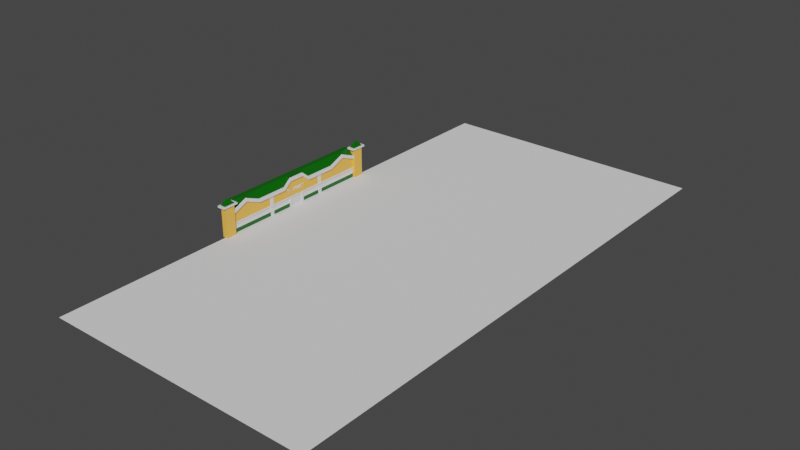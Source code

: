 # Source: Pre-Alpha_Exterior_Z_-_MART.blend  (saved by Blender 2.90.8; exported with 4.5.12 LTS)
import bpy
from mathutils import Matrix  # noqa: F401  (used for matrix-valued properties, if any)

bpy.ops.wm.read_factory_settings(use_empty=True)
scene = bpy.context.scene
scene.name = 'Scene'

# ---- collections
col_collection = bpy.data.collections.new('Collection'); scene.collection.children.link(col_collection)

# ---- materials (node trees are filled in below, after node groups)
mat_material = bpy.data.materials.new('Material')
mat_material.alpha_threshold = 0.0
mat_material.use_transparent_shadow = False
mat_material.line_color = (0.0, 0.0, 0.0, 1.0)
mat_material_001 = bpy.data.materials.new('Material.001')
mat_material_001.use_transparent_shadow = False
mat_material_003 = bpy.data.materials.new('Material.003')
mat_material_003.use_transparent_shadow = False
mat_material_002 = bpy.data.materials.new('Material.002')
mat_material_002.use_transparent_shadow = False
mat_material_004 = bpy.data.materials.new('Material.004')
mat_material_004.use_transparent_shadow = False

# ---- material node trees
mat_material.use_nodes = True; mat_material.node_tree.nodes.clear()
_N = mat_material.node_tree.nodes; _L = mat_material.node_tree.links
n0 = _N.new('ShaderNodeOutputMaterial'); n0.name = 'Material Output'; n0.location = (300, 300)
n1 = _N.new('ShaderNodeBsdfPrincipled'); n1.name = 'Principled BSDF'; n1.location = (10, 300)
n1.distribution = 'GGX'
n1.subsurface_method = 'BURLEY'
n1.inputs[0].default_value = (0.0005666, 0.1065, 0.0, 1.0)
n1.inputs[2].default_value = 0.4
n1.inputs[3].default_value = 1.45
n1.inputs[27].default_value = (0.0, 0.0, 0.0, 1.0)
n1.inputs[28].default_value = 1.0
_L.new(n1.outputs[0], n0.inputs[0])
n0.is_active_output = True
mat_material_001.use_nodes = True; mat_material_001.node_tree.nodes.clear()
_N = mat_material_001.node_tree.nodes; _L = mat_material_001.node_tree.links
n0 = _N.new('ShaderNodeBsdfPrincipled'); n0.name = 'Principled BSDF'; n0.location = (10, 300)
n0.distribution = 'GGX'
n0.subsurface_method = 'BURLEY'
n0.inputs[0].default_value = (1.0, 0.4868, 0.07522, 1.0)
n0.inputs[3].default_value = 1.45
n0.inputs[27].default_value = (0.0, 0.0, 0.0, 1.0)
n0.inputs[28].default_value = 1.0
n1 = _N.new('ShaderNodeOutputMaterial'); n1.name = 'Material Output'; n1.location = (300, 300)
_L.new(n0.outputs[0], n1.inputs[0])
n1.is_active_output = True
mat_material_003.use_nodes = True; mat_material_003.node_tree.nodes.clear()
_N = mat_material_003.node_tree.nodes; _L = mat_material_003.node_tree.links
n0 = _N.new('ShaderNodeBsdfPrincipled'); n0.name = 'Principled BSDF'; n0.location = (10, 300)
n0.distribution = 'GGX'
n0.subsurface_method = 'BURLEY'
n0.inputs[3].default_value = 1.45
n0.inputs[27].default_value = (0.0, 0.0, 0.0, 1.0)
n0.inputs[28].default_value = 1.0
n1 = _N.new('ShaderNodeOutputMaterial'); n1.name = 'Material Output'; n1.location = (300, 300)
_L.new(n0.outputs[0], n1.inputs[0])
n1.is_active_output = True
mat_material_002.use_nodes = True; mat_material_002.node_tree.nodes.clear()
_N = mat_material_002.node_tree.nodes; _L = mat_material_002.node_tree.links
n0 = _N.new('ShaderNodeBsdfPrincipled'); n0.name = 'Principled BSDF'; n0.location = (10, 300)
n0.distribution = 'GGX'
n0.subsurface_method = 'BURLEY'
n0.inputs[3].default_value = 1.45
n0.inputs[27].default_value = (0.0, 0.0, 0.0, 1.0)
n0.inputs[28].default_value = 1.0
n1 = _N.new('ShaderNodeOutputMaterial'); n1.name = 'Material Output'; n1.location = (300, 300)
_L.new(n0.outputs[0], n1.inputs[0])
n1.is_active_output = True
mat_material_004.use_nodes = True; mat_material_004.node_tree.nodes.clear()
_N = mat_material_004.node_tree.nodes; _L = mat_material_004.node_tree.links
n0 = _N.new('ShaderNodeBsdfPrincipled'); n0.name = 'Principled BSDF'; n0.location = (10, 300)
n0.distribution = 'GGX'
n0.subsurface_method = 'BURLEY'
n0.inputs[3].default_value = 1.45
n0.inputs[27].default_value = (0.0, 0.0, 0.0, 1.0)
n0.inputs[28].default_value = 1.0
n1 = _N.new('ShaderNodeOutputMaterial'); n1.name = 'Material Output'; n1.location = (300, 300)
_L.new(n0.outputs[0], n1.inputs[0])
n1.is_active_output = True

# ---- world
world_world = bpy.data.worlds.new('World'); scene.world = world_world
world_world.use_nodes = True; world_world.node_tree.nodes.clear()
_N = world_world.node_tree.nodes; _L = world_world.node_tree.links
n0 = _N.new('ShaderNodeOutputWorld'); n0.name = 'World Output'; n0.location = (300, 300)
n1 = _N.new('ShaderNodeBackground'); n1.name = 'Background'; n1.location = (10, 300)
n1.inputs[0].default_value = (0.05088, 0.05088, 0.05088, 1.0)
_L.new(n1.outputs[0], n0.inputs[0])
n0.is_active_output = True
world_world.color = (0.05088, 0.05088, 0.05088)
world_world.use_sun_shadow = False
world_world.sun_shadow_jitter_overblur = 0.0

# ---- meshes
me_plane = bpy.data.meshes.new('Plane')
me_plane.from_pydata([(0.0, -5.806, 6.0), (0.0, -2.806, 0.0), (0.0, 6.194, 6.0), (0.0, 3.194, 0.0), (0.0, 18.19, 6.0), (0.0, 18.19, 0.0), (0.0, -17.81, 6.0), (0.0, -17.81, 0.0), (0.0, -2.806, 8.0), (0.0, 3.194, 8.0), (0.0, 30.19, 6.0), (0.0, 30.19, 0.0), (0.0, -29.81, 6.0), (0.0, -29.81, 0.0), (0.0, 24.19, 8.0), (0.0, -23.81, 8.0), (-1.0, 30.19, 9.0), (-1.0, 30.19, 0.0), (-1.0, 34.19, 0.0), (-1.0, 34.19, 9.0), (1.0, 30.19, 0.0), (1.0, 30.19, 9.0), (1.0, 34.19, 0.0), (1.0, 34.19, 9.0), (-1.0, -33.81, 9.0), (-1.0, -33.81, 0.0), (-1.0, -29.81, 0.0), (-1.0, -29.81, 9.0), (1.0, -33.81, 0.0), (1.0, -33.81, 9.0), (1.0, -29.81, 0.0), (1.0, -29.81, 9.0), (0.0, -2.806, 3.0), (0.0, 3.194, 3.0), (0.0, 18.19, 3.0), (0.0, -17.81, 3.0), (0.0, 30.19, 3.0), (0.0, -29.81, 3.0), (0.0, -2.806, 1.5), (0.0, -17.81, 1.5), (0.0, -29.81, 1.5), (0.0, 3.194, 1.5), (0.0, 18.19, 1.5), (0.0, 30.19, 1.5)], [], [(41, 3, 5, 42), (32, 0, 6, 35), (0, 2, 9, 8), (42, 5, 11, 43), (35, 6, 12, 37), (12, 6, 15), (4, 10, 14), (17, 16, 19, 18), (18, 19, 23, 22), (22, 23, 21, 20), (20, 21, 16, 17), (18, 22, 20, 17), (25, 24, 27, 26), (26, 27, 31, 30), (30, 31, 29, 28), (28, 29, 24, 25), (26, 30, 28, 25), (39, 35, 37, 40), (4, 34, 36, 10), (38, 32, 35, 39), (2, 33, 34, 4), (0, 32, 33, 2), (1, 38, 39, 7), (7, 39, 40, 13), (34, 42, 43, 36), (33, 41, 42, 34)])
me_plane.polygons.foreach_set('material_index', [0, 1, 1, 0, 1, 1, 1, 1, 1, 1, 1, 1, 1, 1, 1, 1, 1, 2, 1, 2, 1, 1, 0, 0, 2, 2])
_uv = me_plane.uv_layers.new(name='UVMap')
_uv.uv.foreach_set('vector', [2.097, 1.25, 2.097, 0.5, 9.597, 0.5, 9.597, 1.25, -0.9031, 2.0, -2.403, 3.5, -8.403, 3.5, -8.403, 2.0, -2.403, 3.5, 3.597, 3.5, 2.097, 4.5, -0.9031, 4.5, 9.597, 1.25, 9.597, 0.5, 15.6, 0.5, 15.6, 1.25, -8.403, 2.0, -8.403, 3.5, -14.4, 3.5, -14.4, 2.0, -14.4, 3.5, -8.403, 3.5, -11.4, 4.5, 9.597, 3.5, 15.6, 3.5, 12.6, 4.5, 15.6, 0.5, 15.6, 5.0, 17.6, 5.0, 17.6, 0.5, 0.0, 0.5, 0.0, 5.0, 1.0, 5.0, 1.0, 0.5, 17.6, 0.5, 17.6, 5.0, 15.6, 5.0, 15.6, 0.5, 1.0, 0.5, 1.0, 5.0, 0.0, 5.0, 0.0, 0.5, 0.0, 17.6, 1.0, 17.6, 1.0, 15.6, 0.0, 15.6, -16.4, 0.5, -16.4, 5.0, -14.4, 5.0, -14.4, 0.5, 0.0, 0.5, 0.0, 5.0, 1.0, 5.0, 1.0, 0.5, -14.4, 0.5, -14.4, 5.0, -16.4, 5.0, -16.4, 0.5, 1.0, 0.5, 1.0, 5.0, 0.0, 5.0, 0.0, 0.5, 0.0, -14.4, 1.0, -14.4, 1.0, -16.4, 0.0, -16.4, -8.403, 1.25, -8.403, 2.0, -14.4, 2.0, -14.4, 1.25, 9.597, 3.5, 9.597, 2.0, 15.6, 2.0, 15.6, 3.5, -0.9031, 1.25, -0.9031, 2.0, -8.403, 2.0, -8.403, 1.25, 3.597, 3.5, 2.097, 2.0, 9.597, 2.0, 9.597, 3.5, -2.403, 3.5, -0.9031, 2.0, 2.097, 2.0, 3.597, 3.5, -0.9031, 0.5, -0.9031, 1.25, -8.403, 1.25, -8.403, 0.5, -8.403, 0.5, -8.403, 1.25, -14.4, 1.25, -14.4, 0.5, 9.597, 2.0, 9.597, 1.25, 15.6, 1.25, 15.6, 2.0, 2.097, 2.0, 2.097, 1.25, 9.597, 1.25, 9.597, 2.0])
me_plane.materials.append(mat_material)
me_plane.materials.append(mat_material_001)
me_plane.materials.append(mat_material_003)
me_plane.use_remesh_fix_poles = True
me_plane.use_remesh_preserve_attributes = False
me_plane.use_mirror_vertex_groups = False
me_plane.update()
me_plane_001 = bpy.data.meshes.new('Plane.001')
me_plane_001.from_pydata([(0.15, -5.806, 7.0), (0.15, 6.194, 7.0), (0.15, 18.19, 7.0), (0.15, -17.81, 7.0), (0.15, -2.806, 9.0), (0.15, 3.194, 9.0), (0.15, 30.19, 7.0), (0.15, -29.81, 7.0), (0.15, 24.19, 9.0), (0.15, -23.81, 9.0), (0.15, -5.806, 6.0), (0.15, 6.194, 6.0), (0.15, 18.19, 6.0), (0.15, -17.81, 6.0), (0.15, -2.806, 8.0), (0.15, 3.194, 8.0), (0.15, 30.19, 6.0), (0.15, -29.81, 6.0), (0.15, 24.19, 8.0), (0.15, -23.81, 8.0), (-0.85, -5.806, 6.0), (-0.85, 6.194, 6.0), (-0.85, 18.19, 6.0), (-0.85, -17.81, 6.0), (-0.85, -2.806, 8.0), (-0.85, 3.194, 8.0), (-0.85, 30.19, 6.0), (-0.85, -29.81, 6.0), (-0.85, 24.19, 8.0), (-0.85, -23.81, 8.0), (0.15, 12.94, 5.5), (0.15, 11.44, 5.5), (0.15, -11.06, 5.5), (0.15, -12.56, 5.5), (-0.85, 12.94, 5.5), (-0.85, 11.44, 5.5), (-0.85, -11.06, 5.5), (-0.85, -12.56, 5.5), (0.15, 12.94, 0.0), (0.15, 11.44, 0.0), (0.15, -11.06, 0.0), (0.15, -12.56, 0.0), (-0.85, 12.94, 0.0), (-0.85, 11.44, 0.0), (-0.85, -11.06, 0.0), (-0.85, -12.56, 0.0), (0.65, 18.19, 7.0), (0.65, 6.194, 7.0), (0.65, -5.806, 7.0), (0.65, -17.81, 7.0), (0.65, 3.194, 9.0), (0.65, -2.806, 9.0), (0.65, -23.81, 9.0), (0.65, -29.81, 7.0), (0.65, 24.19, 9.0), (0.65, 30.19, 7.0), (0.65, 18.19, 6.0), (0.65, 6.194, 6.0), (0.65, -5.806, 6.0), (0.65, -17.81, 6.0), (0.65, 3.194, 8.0), (0.65, -2.806, 8.0), (0.65, -23.81, 8.0), (0.65, -29.81, 6.0), (0.65, 24.19, 8.0), (0.65, 30.19, 6.0), (-0.85, -12.56, 3.229), (-0.85, -12.56, 2.771), (0.15, -12.56, 2.771), (0.15, -12.56, 3.229), (-0.85, -11.06, 3.229), (-0.85, -11.06, 2.771), (0.15, -11.06, 2.771), (0.15, -11.06, 3.229), (-0.85, 12.94, 3.229), (-0.85, 12.94, 2.771), (-0.85, 11.44, 2.771), (-0.85, 11.44, 3.229), (0.15, 11.44, 3.229), (0.15, 11.44, 2.771), (0.15, 12.94, 2.771), (0.15, 12.94, 3.229), (-0.9518, -12.73, 3.154), (-0.9518, -12.73, 2.846), (0.2518, -12.73, 2.846), (0.2518, -12.73, 3.154), (-0.9518, -10.88, 3.154), (-0.9518, -10.88, 2.846), (0.2518, -10.88, 2.846), (0.2518, -10.88, 3.154), (-0.9518, 13.12, 3.154), (-0.9518, 13.12, 2.846), (-0.9518, 11.27, 2.846), (-0.9518, 11.27, 3.154), (0.2518, 11.27, 3.154), (0.2518, 11.27, 2.846), (0.2518, 13.12, 2.846), (0.2518, 13.12, 3.154), (-1.027, -12.73, 3.229), (-1.027, -12.73, 2.771), (0.3268, -12.73, 2.771), (0.3268, -12.73, 3.229), (-1.027, -10.88, 3.229), (-1.027, -10.88, 2.771), (0.3268, -10.88, 2.771), (0.3268, -10.88, 3.229), (-1.027, 13.12, 3.229), (-1.027, 13.12, 2.771), (-1.027, 11.27, 2.771), (-1.027, 11.27, 3.229), (0.3268, 11.27, 3.229), (0.3268, 11.27, 2.771), (0.3268, 13.12, 2.771), (0.3268, 13.12, 3.229), (-0.9518, -29.96, 3.154), (-0.9518, -29.96, 2.846), (0.2518, -29.96, 2.846), (0.2518, -29.96, 3.154), (-0.9518, 0.1938, 3.154), (-0.9518, 0.1938, 2.846), (0.2518, 0.1938, 2.846), (0.2518, 0.1938, 3.154), (-0.9518, 30.35, 3.154), (-0.9518, 30.35, 2.846), (0.2518, 30.35, 2.846), (0.2518, 30.35, 3.154), (0.25, -2.431, 2.85), (0.25, -3.181, 2.85), (-0.85, -2.431, 2.85), (-0.85, -3.181, 2.85), (0.25, -2.431, 0.0), (0.25, -3.181, 0.0), (-0.85, -2.431, 0.0), (-0.85, -3.181, 0.0), (-0.85, -3.181, 1.729), (-0.85, -3.181, 1.271), (0.25, -3.181, 1.271), (0.25, -3.181, 1.729), (-0.85, -2.431, 1.729), (-0.85, -2.431, 1.271), (0.25, -2.431, 1.271), (0.25, -2.431, 1.729), (-0.85, 2.819, 0.0), (-0.85, 3.569, 0.0), (0.25, 2.819, 0.0), (0.25, 3.569, 0.0), (-0.85, 2.819, 2.85), (-0.85, 3.569, 2.85), (0.25, 2.819, 2.85), (0.25, 3.569, 2.85), (-1.027, -3.385, 1.729), (-1.027, -3.385, 1.271), (0.3268, -3.385, 1.271), (0.3268, -3.385, 1.729), (-1.027, -2.227, 1.729), (-1.027, -2.227, 1.271), (0.3268, -2.227, 1.271), (0.3268, -2.227, 1.729), (-0.85, 2.819, 1.729), (-0.85, 2.819, 1.271), (0.25, 2.819, 1.271), (0.25, 2.819, 1.729), (-0.85, 3.569, 1.729), (-0.85, 3.569, 1.271), (0.25, 3.569, 1.271), (0.25, 3.569, 1.729), (-1.027, 2.615, 1.729), (-1.027, 2.615, 1.271), (0.3268, 2.615, 1.271), (0.3268, 2.615, 1.729), (-1.027, 3.773, 1.729), (-1.027, 3.773, 1.271), (0.3268, 3.773, 1.271), (0.3268, 3.773, 1.729), (-0.85, -12.56, 1.729), (-0.85, -12.56, 1.271), (0.15, -12.56, 1.271), (0.15, -12.56, 1.729), (-0.85, -11.06, 1.729), (-0.85, -11.06, 1.271), (0.15, -11.06, 1.271), (0.15, -11.06, 1.729), (-0.9518, -12.73, 1.654), (-0.9518, -12.73, 1.346), (0.2518, -12.73, 1.346), (0.2518, -12.73, 1.654), (-0.9518, -10.88, 1.654), (-0.9518, -10.88, 1.346), (0.2518, -10.88, 1.346), (0.2518, -10.88, 1.654), (-1.027, -12.73, 1.729), (-1.027, -12.73, 1.271), (0.3268, -12.73, 1.271), (0.3268, -12.73, 1.729), (-1.027, -10.88, 1.729), (-1.027, -10.88, 1.271), (0.3268, -10.88, 1.271), (0.3268, -10.88, 1.729), (-0.85, 11.44, 1.729), (-0.85, 11.44, 1.271), (0.15, 11.44, 1.271), (0.15, 11.44, 1.729), (-0.85, 12.94, 1.729), (-0.85, 12.94, 1.271), (0.15, 12.94, 1.271), (0.15, 12.94, 1.729), (-0.9518, 11.27, 1.654), (-0.9518, 11.27, 1.346), (0.2518, 11.27, 1.346), (0.2518, 11.27, 1.654), (-0.9518, 13.12, 1.654), (-0.9518, 13.12, 1.346), (0.2518, 13.12, 1.346), (0.2518, 13.12, 1.654), (-1.027, 11.27, 1.729), (-1.027, 11.27, 1.271), (0.3268, 11.27, 1.271), (0.3268, 11.27, 1.729), (-1.027, 13.12, 1.729), (-1.027, 13.12, 1.271), (0.3268, 13.12, 1.271), (0.3268, 13.12, 1.729), (0.15, 12.94, 5.5), (0.15, 11.44, 5.5), (0.15, -11.06, 5.5), (0.15, -12.56, 5.5), (0.15, 12.94, 0.0), (0.15, 11.44, 0.0), (0.15, -11.06, 0.0), (0.15, -12.56, 0.0), (0.15, -12.56, 2.771), (0.15, -12.56, 3.229), (0.15, -11.06, 2.771), (0.15, -11.06, 3.229), (0.15, 11.44, 3.229), (0.15, 11.44, 2.771), (0.15, 12.94, 2.771), (0.15, 12.94, 3.229)], [], [(6, 8, 54, 55), (8, 2, 46, 54), (18, 16, 65, 64), (9, 7, 53, 52), (12, 18, 64, 56), (3, 9, 52, 49), (17, 19, 62, 63), (4, 0, 48, 51), (19, 13, 59, 62), (1, 5, 50, 47), (19, 17, 27, 29), (18, 12, 22, 28), (11, 21, 35, 31), (16, 18, 28, 26), (20, 10, 32, 36), (15, 14, 24, 25), (11, 15, 25, 21), (14, 10, 20, 24), (13, 19, 29, 23), (76, 75, 42, 43), (12, 11, 31, 30), (21, 22, 34, 35), (13, 23, 37, 33), (10, 13, 33, 32), (22, 12, 30, 34), (23, 20, 36, 37), (68, 67, 45, 41), (79, 76, 43, 39), (67, 71, 44, 45), (71, 72, 40, 44), (75, 80, 38, 42), (52, 53, 63, 62), (54, 46, 56, 64), (46, 47, 57, 56), (55, 54, 64, 65), (48, 49, 59, 58), (50, 51, 61, 60), (47, 50, 60, 57), (51, 48, 58, 61), (49, 52, 62, 59), (11, 12, 56, 57), (13, 10, 58, 59), (2, 1, 47, 46), (14, 15, 60, 61), (0, 3, 49, 48), (15, 11, 57, 60), (5, 4, 51, 50), (10, 14, 61, 58), (36, 32, 73, 70), (70, 73, 105, 102), (81, 78, 110, 113), (37, 36, 70, 66), (67, 68, 100, 99), (33, 37, 66, 69), (75, 76, 108, 107), (34, 30, 81, 74), (69, 66, 98, 101), (31, 35, 77, 78), (77, 74, 106, 109), (35, 34, 74, 77), (71, 67, 99, 103), (76, 79, 111, 108), (84, 85, 117, 116), (105, 101, 100, 104), (98, 102, 103, 99), (91, 90, 122, 123), (92, 95, 120, 119), (82, 83, 115, 114), (109, 106, 107, 108), (113, 110, 111, 112), (79, 80, 112, 111), (72, 71, 103, 104), (74, 81, 113, 106), (73, 69, 101, 105), (80, 75, 107, 112), (68, 72, 104, 100), (78, 77, 109, 110), (66, 70, 102, 98), (83, 82, 98, 99), (85, 84, 100, 101), (86, 87, 103, 102), (88, 89, 105, 104), (89, 86, 102, 105), (87, 88, 104, 103), (82, 85, 101, 98), (84, 83, 99, 100), (90, 91, 107, 106), (92, 93, 109, 108), (94, 95, 111, 110), (96, 97, 113, 112), (97, 90, 106, 113), (91, 96, 112, 107), (93, 94, 110, 109), (95, 92, 108, 111), (93, 92, 119, 118), (87, 86, 118, 119), (95, 94, 121, 120), (89, 88, 120, 121), (97, 96, 124, 125), (86, 89, 121, 118), (90, 97, 125, 122), (88, 87, 119, 120), (96, 91, 123, 124), (85, 82, 114, 117), (94, 93, 118, 121), (83, 84, 116, 115), (136, 135, 133, 131), (135, 139, 132, 133), (140, 136, 131, 130), (139, 140, 130, 132), (128, 126, 141, 138), (138, 141, 157, 154), (126, 127, 137, 141), (129, 128, 138, 134), (135, 136, 152, 151), (127, 129, 134, 137), (137, 134, 150, 153), (139, 135, 151, 155), (157, 153, 152, 156), (150, 154, 155, 151), (140, 139, 155, 156), (141, 137, 153, 157), (136, 140, 156, 152), (134, 138, 154, 150), (162, 165, 173, 170), (147, 149, 165, 162), (159, 163, 143, 142), (160, 159, 142, 144), (150, 151, 152, 153), (154, 157, 156, 155), (163, 164, 145, 143), (164, 160, 144, 145), (149, 148, 161, 165), (146, 147, 162, 158), (159, 160, 168, 167), (148, 146, 158, 161), (161, 158, 166, 169), (163, 159, 167, 171), (173, 169, 168, 172), (166, 170, 171, 167), (164, 163, 171, 172), (165, 161, 169, 173), (160, 164, 172, 168), (158, 162, 170, 166), (166, 167, 168, 169), (170, 173, 172, 171), (178, 181, 197, 194), (175, 176, 192, 191), (177, 174, 190, 193), (179, 175, 191, 195), (197, 193, 192, 196), (190, 194, 195, 191), (180, 179, 195, 196), (181, 177, 193, 197), (176, 180, 196, 192), (174, 178, 194, 190), (183, 182, 190, 191), (185, 184, 192, 193), (186, 187, 195, 194), (188, 189, 197, 196), (189, 186, 194, 197), (187, 188, 196, 195), (182, 185, 193, 190), (184, 183, 191, 192), (202, 205, 221, 218), (199, 200, 216, 215), (201, 198, 214, 217), (203, 199, 215, 219), (221, 217, 216, 220), (214, 218, 219, 215), (204, 203, 219, 220), (205, 201, 217, 221), (200, 204, 220, 216), (198, 202, 218, 214), (207, 206, 214, 215), (209, 208, 216, 217), (210, 211, 219, 218), (212, 213, 221, 220), (213, 210, 218, 221), (211, 212, 220, 219), (206, 209, 217, 214), (208, 207, 215, 216), (236, 235, 227, 226), (232, 230, 229, 228), (224, 225, 231, 233), (222, 223, 234, 237)])
_uv = me_plane_001.uv_layers.new(name='UVMap')
_uv.uv.foreach_set('vector', [0.5025, 1.001, 0.5025, 0.9012, 0.5108, 0.9012, 0.5108, 1.001, 0.5025, 0.9012, 0.5025, 0.8017, 0.5108, 0.8017, 0.5108, 0.9012, 0.5025, 0.9012, 0.5025, 1.001, 0.5108, 1.001, 0.5108, 0.9012, 0.5025, 0.1053, 0.5025, 0.00576, 0.5108, 0.00576, 0.5108, 0.1053, 0.5025, 0.8017, 0.5025, 0.9012, 0.5108, 0.9012, 0.5108, 0.8017, 0.5025, 0.2047, 0.5025, 0.1053, 0.5108, 0.1053, 0.5108, 0.2047, 0.5025, 0.00576, 0.5025, 0.1053, 0.5108, 0.1053, 0.5108, 0.00576, 0.5025, 0.4535, 0.5025, 0.4037, 0.5108, 0.4037, 0.5108, 0.4535, 0.5025, 0.1053, 0.5025, 0.2047, 0.5108, 0.2047, 0.5108, 0.1053, 0.5025, 0.6027, 0.5025, 0.553, 0.5108, 0.553, 0.5108, 0.6027, 0.5025, 0.1053, 0.5025, 0.00576, 0.4859, 0.00576, 0.4859, 0.1053, 0.5025, 0.9012, 0.5025, 0.8017, 0.4859, 0.8017, 0.4859, 0.9012, 0.5025, 0.6027, 0.4859, 0.6027, 0.4859, 0.6898, 0.5025, 0.6898, 0.5025, 1.001, 0.5025, 0.9012, 0.4859, 0.9012, 0.4859, 1.001, 0.4859, 0.4037, 0.5025, 0.4037, 0.5025, 0.3167, 0.4859, 0.3167, 0.5025, 0.553, 0.5025, 0.4535, 0.4859, 0.4535, 0.4859, 0.553, 0.5025, 0.6027, 0.5025, 0.553, 0.4859, 0.553, 0.4859, 0.6027, 0.5025, 0.4535, 0.5025, 0.4037, 0.4859, 0.4037, 0.4859, 0.4535, 0.5025, 0.2047, 0.5025, 0.1053, 0.4859, 0.1053, 0.4859, 0.2047, 0.6898, 0.5459, 0.7146, 0.5459, 0.7146, 0.5, 0.6898, 0.5, 0.8017, 0.5995, 0.6027, 0.5995, 0.6898, 0.5912, 0.7146, 0.5912, 0.6027, 0.5995, 0.8017, 0.5995, 0.7146, 0.5912, 0.6898, 0.5912, 0.5025, 0.2047, 0.4859, 0.2047, 0.4859, 0.2918, 0.5025, 0.2918, 0.4037, 0.5995, 0.2047, 0.5995, 0.2918, 0.5912, 0.3167, 0.5912, 0.4859, 0.8017, 0.5025, 0.8017, 0.5025, 0.7146, 0.4859, 0.7146, 0.2047, 0.5995, 0.4037, 0.5995, 0.3167, 0.5912, 0.2918, 0.5912, 0.5025, 0.5459, 0.4859, 0.5459, 0.4859, 0.5, 0.5025, 0.5, 0.5025, 0.5459, 0.4859, 0.5459, 0.4859, 0.5, 0.5025, 0.5, 0.2918, 0.5459, 0.3167, 0.5459, 0.3167, 0.5, 0.2918, 0.5, 0.4859, 0.5459, 0.5025, 0.5459, 0.5025, 0.5, 0.4859, 0.5, 0.4859, 0.5459, 0.5025, 0.5459, 0.5025, 0.5, 0.4859, 0.5, 0.1053, 0.6492, 0.00576, 0.6161, 0.00576, 0.5995, 0.1053, 0.6327, 0.9012, 0.6492, 0.8017, 0.6161, 0.8017, 0.5995, 0.9012, 0.6327, 0.8017, 0.6161, 0.6027, 0.6161, 0.6027, 0.5995, 0.8017, 0.5995, 1.001, 0.6161, 0.9012, 0.6492, 0.9012, 0.6327, 1.001, 0.5995, 0.4037, 0.6161, 0.2047, 0.6161, 0.2047, 0.5995, 0.4037, 0.5995, 0.553, 0.6492, 0.4535, 0.6492, 0.4535, 0.6327, 0.553, 0.6327, 0.6027, 0.6161, 0.553, 0.6492, 0.553, 0.6327, 0.6027, 0.5995, 0.4535, 0.6492, 0.4037, 0.6161, 0.4037, 0.5995, 0.4535, 0.6327, 0.2047, 0.6161, 0.1053, 0.6492, 0.1053, 0.6327, 0.2047, 0.5995, 0.5025, 0.6027, 0.5025, 0.8017, 0.5108, 0.8017, 0.5108, 0.6027, 0.5025, 0.2047, 0.5025, 0.4037, 0.5108, 0.4037, 0.5108, 0.2047, 0.5025, 0.8017, 0.5025, 0.6027, 0.5108, 0.6027, 0.5108, 0.8017, 0.5025, 0.4535, 0.5025, 0.553, 0.5108, 0.553, 0.5108, 0.4535, 0.5025, 0.4037, 0.5025, 0.2047, 0.5108, 0.2047, 0.5108, 0.4037, 0.5025, 0.553, 0.5025, 0.6027, 0.5108, 0.6027, 0.5108, 0.553, 0.5025, 0.553, 0.5025, 0.4535, 0.5108, 0.4535, 0.5108, 0.553, 0.5025, 0.4037, 0.5025, 0.4535, 0.5108, 0.4535, 0.5108, 0.4037, 0.4859, 0.5912, 0.5025, 0.5912, 0.5025, 0.5535, 0.4859, 0.5535, 0.4859, 0.3167, 0.5025, 0.3167, 0.5054, 0.3196, 0.483, 0.3196, 0.5025, 0.7146, 0.5025, 0.6898, 0.5054, 0.6868, 0.5054, 0.7176, 0.2918, 0.5912, 0.3167, 0.5912, 0.3167, 0.5535, 0.2918, 0.5535, 0.4859, 0.2918, 0.5025, 0.2918, 0.5054, 0.2889, 0.483, 0.2889, 0.5025, 0.5912, 0.4859, 0.5912, 0.4859, 0.5535, 0.5025, 0.5535, 0.4859, 0.7146, 0.4859, 0.6898, 0.483, 0.6868, 0.483, 0.7176, 0.4859, 0.5912, 0.5025, 0.5912, 0.5025, 0.5535, 0.4859, 0.5535, 0.5025, 0.2918, 0.4859, 0.2918, 0.483, 0.2889, 0.5054, 0.2889, 0.5025, 0.5912, 0.4859, 0.5912, 0.4859, 0.5535, 0.5025, 0.5535, 0.4859, 0.6898, 0.4859, 0.7146, 0.483, 0.7176, 0.483, 0.6868, 0.6898, 0.5912, 0.7146, 0.5912, 0.7146, 0.5535, 0.6898, 0.5535, 0.4859, 0.3167, 0.4859, 0.2918, 0.483, 0.2889, 0.483, 0.3196, 0.4859, 0.6898, 0.5025, 0.6898, 0.5054, 0.6868, 0.483, 0.6868, 0.2889, 0.5472, 0.2889, 0.5523, 0.003214, 0.5523, 0.003214, 0.5472, 0.3196, 0.5535, 0.2889, 0.5535, 0.2889, 0.5459, 0.3196, 0.5459, 0.2889, 0.5535, 0.3196, 0.5535, 0.3196, 0.5459, 0.2889, 0.5459, 0.7176, 0.5472, 0.7176, 0.5523, 1.003, 0.5523, 1.003, 0.5472, 0.4842, 0.6868, 0.5042, 0.6868, 0.5042, 0.5032, 0.4842, 0.5032, 0.2889, 0.5523, 0.2889, 0.5472, 0.003214, 0.5472, 0.003214, 0.5523, 0.6868, 0.5535, 0.7176, 0.5535, 0.7176, 0.5459, 0.6868, 0.5459, 0.7176, 0.5535, 0.6868, 0.5535, 0.6868, 0.5459, 0.7176, 0.5459, 0.5025, 0.6898, 0.5025, 0.7146, 0.5054, 0.7176, 0.5054, 0.6868, 0.5025, 0.3167, 0.4859, 0.3167, 0.483, 0.3196, 0.5054, 0.3196, 0.4859, 0.7146, 0.5025, 0.7146, 0.5054, 0.7176, 0.483, 0.7176, 0.5025, 0.3167, 0.5025, 0.2918, 0.5054, 0.2889, 0.5054, 0.3196, 0.5025, 0.7146, 0.4859, 0.7146, 0.483, 0.7176, 0.5054, 0.7176, 0.5025, 0.2918, 0.5025, 0.3167, 0.5054, 0.3196, 0.5054, 0.2889, 0.5025, 0.6898, 0.4859, 0.6898, 0.483, 0.6868, 0.5054, 0.6868, 0.4859, 0.2918, 0.4859, 0.3167, 0.483, 0.3196, 0.483, 0.2889, 0.4842, 0.5472, 0.4842, 0.5523, 0.483, 0.5535, 0.483, 0.5459, 0.5042, 0.5523, 0.5042, 0.5472, 0.5054, 0.5459, 0.5054, 0.5535, 0.4842, 0.5523, 0.4842, 0.5472, 0.483, 0.5459, 0.483, 0.5535, 0.5042, 0.5472, 0.5042, 0.5523, 0.5054, 0.5535, 0.5054, 0.5459, 0.5042, 0.5523, 0.4842, 0.5523, 0.483, 0.5535, 0.5054, 0.5535, 0.4842, 0.5472, 0.5042, 0.5472, 0.5054, 0.5459, 0.483, 0.5459, 0.4842, 0.5523, 0.5042, 0.5523, 0.5054, 0.5535, 0.483, 0.5535, 0.5042, 0.5472, 0.4842, 0.5472, 0.483, 0.5459, 0.5054, 0.5459, 0.4842, 0.5523, 0.4842, 0.5472, 0.483, 0.5459, 0.483, 0.5535, 0.4842, 0.5472, 0.4842, 0.5523, 0.483, 0.5535, 0.483, 0.5459, 0.5042, 0.5523, 0.5042, 0.5472, 0.5054, 0.5459, 0.5054, 0.5535, 0.5042, 0.5472, 0.5042, 0.5523, 0.5054, 0.5535, 0.5054, 0.5459, 0.5042, 0.5523, 0.4842, 0.5523, 0.483, 0.5535, 0.5054, 0.5535, 0.4842, 0.5472, 0.5042, 0.5472, 0.5054, 0.5459, 0.483, 0.5459, 0.4842, 0.5523, 0.5042, 0.5523, 0.5054, 0.5535, 0.483, 0.5535, 0.5042, 0.5472, 0.4842, 0.5472, 0.483, 0.5459, 0.5054, 0.5459, 0.6868, 0.5523, 0.6868, 0.5472, 0.5032, 0.5472, 0.5032, 0.5523, 0.3196, 0.5472, 0.3196, 0.5523, 0.5032, 0.5523, 0.5032, 0.5472, 0.6868, 0.5472, 0.6868, 0.5523, 0.5032, 0.5523, 0.5032, 0.5472, 0.3196, 0.5523, 0.3196, 0.5472, 0.5032, 0.5472, 0.5032, 0.5523, 0.7176, 0.5523, 0.7176, 0.5472, 1.003, 0.5472, 1.003, 0.5523, 0.4842, 0.3196, 0.5042, 0.3196, 0.5042, 0.5032, 0.4842, 0.5032, 0.4842, 0.7176, 0.5042, 0.7176, 0.5042, 1.003, 0.4842, 1.003, 0.5042, 0.3196, 0.4842, 0.3196, 0.4842, 0.5032, 0.5042, 0.5032, 0.5042, 0.7176, 0.4842, 0.7176, 0.4842, 1.003, 0.5042, 1.003, 0.5042, 0.2889, 0.4842, 0.2889, 0.4842, 0.003214, 0.5042, 0.003214, 0.5042, 0.6868, 0.4842, 0.6868, 0.4842, 0.5032, 0.5042, 0.5032, 0.4842, 0.2889, 0.5042, 0.2889, 0.5042, 0.003214, 0.4842, 0.003214, 0.5041, 0.5211, 0.4859, 0.5211, 0.4859, 0.5, 0.5041, 0.5, 0.4473, 0.5211, 0.4597, 0.5211, 0.4597, 0.5, 0.4473, 0.5, 0.4597, 0.5211, 0.4473, 0.5211, 0.4473, 0.5, 0.4597, 0.5, 0.4859, 0.5211, 0.5041, 0.5211, 0.5041, 0.5, 0.4859, 0.5, 0.4859, 0.5473, 0.5041, 0.5473, 0.5041, 0.5287, 0.4859, 0.5287, 0.4859, 0.4597, 0.5041, 0.4597, 0.5054, 0.4631, 0.483, 0.4631, 0.4597, 0.5473, 0.4473, 0.5473, 0.4473, 0.5287, 0.4597, 0.5287, 0.4473, 0.5473, 0.4597, 0.5473, 0.4597, 0.5287, 0.4473, 0.5287, 0.4859, 0.4473, 0.5041, 0.4473, 0.5054, 0.4439, 0.483, 0.4439, 0.5041, 0.5473, 0.4859, 0.5473, 0.4859, 0.5287, 0.5041, 0.5287, 0.5041, 0.4473, 0.4859, 0.4473, 0.483, 0.4439, 0.5054, 0.4439, 0.4859, 0.4597, 0.4859, 0.4473, 0.483, 0.4439, 0.483, 0.4631, 0.4631, 0.5287, 0.4439, 0.5287, 0.4439, 0.5211, 0.4631, 0.5211, 0.4439, 0.5287, 0.4631, 0.5287, 0.4631, 0.5211, 0.4439, 0.5211, 0.5041, 0.4597, 0.4859, 0.4597, 0.483, 0.4631, 0.5054, 0.4631, 0.5041, 0.4597, 0.5041, 0.4473, 0.5054, 0.4439, 0.5054, 0.4631, 0.5041, 0.4473, 0.5041, 0.4597, 0.5054, 0.4631, 0.5054, 0.4439, 0.4859, 0.4473, 0.4859, 0.4597, 0.483, 0.4631, 0.483, 0.4439, 0.4859, 0.5592, 0.5041, 0.5592, 0.5054, 0.5626, 0.483, 0.5626, 0.4859, 0.5473, 0.5041, 0.5473, 0.5041, 0.5287, 0.4859, 0.5287, 0.5467, 0.5211, 0.5592, 0.5211, 0.5592, 0.5, 0.5467, 0.5, 0.5041, 0.5211, 0.4859, 0.5211, 0.4859, 0.5, 0.5041, 0.5, 0.483, 0.5287, 0.483, 0.5211, 0.5054, 0.5211, 0.5054, 0.5287, 0.483, 0.5287, 0.5054, 0.5287, 0.5054, 0.5211, 0.483, 0.5211, 0.4859, 0.5211, 0.5041, 0.5211, 0.5041, 0.5, 0.4859, 0.5, 0.5592, 0.5211, 0.5467, 0.5211, 0.5467, 0.5, 0.5592, 0.5, 0.5592, 0.5473, 0.5467, 0.5473, 0.5467, 0.5287, 0.5592, 0.5287, 0.5467, 0.5473, 0.5592, 0.5473, 0.5592, 0.5287, 0.5467, 0.5287, 0.4859, 0.5467, 0.5041, 0.5467, 0.5054, 0.5434, 0.483, 0.5434, 0.5041, 0.5473, 0.4859, 0.5473, 0.4859, 0.5287, 0.5041, 0.5287, 0.5041, 0.5467, 0.4859, 0.5467, 0.483, 0.5434, 0.5054, 0.5434, 0.4859, 0.5592, 0.4859, 0.5467, 0.483, 0.5434, 0.483, 0.5626, 0.5626, 0.5287, 0.5434, 0.5287, 0.5434, 0.5211, 0.5626, 0.5211, 0.5434, 0.5287, 0.5626, 0.5287, 0.5626, 0.5211, 0.5434, 0.5211, 0.5041, 0.5592, 0.4859, 0.5592, 0.483, 0.5626, 0.5054, 0.5626, 0.5041, 0.5592, 0.5041, 0.5467, 0.5054, 0.5434, 0.5054, 0.5626, 0.5041, 0.5467, 0.5041, 0.5592, 0.5054, 0.5626, 0.5054, 0.5434, 0.4859, 0.5467, 0.4859, 0.5592, 0.483, 0.5626, 0.483, 0.5434, 0.483, 0.5287, 0.483, 0.5211, 0.5054, 0.5211, 0.5054, 0.5287, 0.483, 0.5287, 0.5054, 0.5287, 0.5054, 0.5211, 0.483, 0.5211, 0.4859, 0.3167, 0.5025, 0.3167, 0.5054, 0.3196, 0.483, 0.3196, 0.4859, 0.2918, 0.5025, 0.2918, 0.5054, 0.2889, 0.483, 0.2889, 0.5025, 0.2918, 0.4859, 0.2918, 0.483, 0.2889, 0.5054, 0.2889, 0.4859, 0.3167, 0.4859, 0.2918, 0.483, 0.2889, 0.483, 0.3196, 0.3196, 0.5287, 0.2889, 0.5287, 0.2889, 0.5211, 0.3196, 0.5211, 0.2889, 0.5287, 0.3196, 0.5287, 0.3196, 0.5211, 0.2889, 0.5211, 0.5025, 0.3167, 0.4859, 0.3167, 0.483, 0.3196, 0.5054, 0.3196, 0.5025, 0.3167, 0.5025, 0.2918, 0.5054, 0.2889, 0.5054, 0.3196, 0.5025, 0.2918, 0.5025, 0.3167, 0.5054, 0.3196, 0.5054, 0.2889, 0.4859, 0.2918, 0.4859, 0.3167, 0.483, 0.3196, 0.483, 0.2889, 0.4842, 0.5223, 0.4842, 0.5274, 0.483, 0.5287, 0.483, 0.5211, 0.5042, 0.5274, 0.5042, 0.5223, 0.5054, 0.5211, 0.5054, 0.5287, 0.4842, 0.5274, 0.4842, 0.5223, 0.483, 0.5211, 0.483, 0.5287, 0.5042, 0.5223, 0.5042, 0.5274, 0.5054, 0.5287, 0.5054, 0.5211, 0.5042, 0.5274, 0.4842, 0.5274, 0.483, 0.5287, 0.5054, 0.5287, 0.4842, 0.5223, 0.5042, 0.5223, 0.5054, 0.5211, 0.483, 0.5211, 0.4842, 0.5274, 0.5042, 0.5274, 0.5054, 0.5287, 0.483, 0.5287, 0.5042, 0.5223, 0.4842, 0.5223, 0.483, 0.5211, 0.5054, 0.5211, 0.4859, 0.7146, 0.5025, 0.7146, 0.5054, 0.7176, 0.483, 0.7176, 0.4859, 0.6898, 0.5025, 0.6898, 0.5054, 0.6868, 0.483, 0.6868, 0.5025, 0.6898, 0.4859, 0.6898, 0.483, 0.6868, 0.5054, 0.6868, 0.4859, 0.7146, 0.4859, 0.6898, 0.483, 0.6868, 0.483, 0.7176, 0.7176, 0.5287, 0.6868, 0.5287, 0.6868, 0.5211, 0.7176, 0.5211, 0.6868, 0.5287, 0.7176, 0.5287, 0.7176, 0.5211, 0.6868, 0.5211, 0.5025, 0.7146, 0.4859, 0.7146, 0.483, 0.7176, 0.5054, 0.7176, 0.5025, 0.7146, 0.5025, 0.6898, 0.5054, 0.6868, 0.5054, 0.7176, 0.5025, 0.6898, 0.5025, 0.7146, 0.5054, 0.7176, 0.5054, 0.6868, 0.4859, 0.6898, 0.4859, 0.7146, 0.483, 0.7176, 0.483, 0.6868, 0.4842, 0.5223, 0.4842, 0.5274, 0.483, 0.5287, 0.483, 0.5211, 0.5042, 0.5274, 0.5042, 0.5223, 0.5054, 0.5211, 0.5054, 0.5287, 0.4842, 0.5274, 0.4842, 0.5223, 0.483, 0.5211, 0.483, 0.5287, 0.5042, 0.5223, 0.5042, 0.5274, 0.5054, 0.5287, 0.5054, 0.5211, 0.5042, 0.5274, 0.4842, 0.5274, 0.483, 0.5287, 0.5054, 0.5287, 0.4842, 0.5223, 0.5042, 0.5223, 0.5054, 0.5211, 0.483, 0.5211, 0.4842, 0.5274, 0.5042, 0.5274, 0.5054, 0.5287, 0.483, 0.5287, 0.5042, 0.5223, 0.4842, 0.5223, 0.483, 0.5211, 0.5054, 0.5211, 0.7146, 0.5459, 0.6898, 0.5459, 0.6898, 0.5, 0.7146, 0.5, 0.3167, 0.5459, 0.2918, 0.5459, 0.2918, 0.5, 0.3167, 0.5, 0.3167, 0.5912, 0.2918, 0.5912, 0.2918, 0.5535, 0.3167, 0.5535, 0.7146, 0.5912, 0.6898, 0.5912, 0.6898, 0.5535, 0.7146, 0.5535])
me_plane_001.use_remesh_fix_poles = True
me_plane_001.use_remesh_preserve_attributes = False
me_plane_001.use_mirror_vertex_groups = False
me_plane_001.update()
me_plane_002 = bpy.data.meshes.new('Plane.002')
me_plane_002.from_pydata([(-1.5, 29.19, 9.0), (-1.5, 35.19, 9.0), (1.5, 29.19, 9.0), (1.5, 35.19, 9.0), (-1.5, -34.81, 9.0), (-1.5, -28.81, 9.0), (1.5, -34.81, 9.0), (1.5, -28.81, 9.0), (-1.1, 29.99, 9.5), (-1.1, 34.39, 9.5), (1.1, 34.39, 9.5), (1.1, 29.99, 9.5), (-1.1, -34.01, 9.5), (-1.1, -29.61, 9.5), (1.1, -29.61, 9.5), (1.1, -34.01, 9.5), (-1.5, 29.19, 9.5), (-1.5, 35.19, 9.5), (1.5, 35.19, 9.5), (1.5, 29.19, 9.5), (-1.5, -34.81, 9.5), (-1.5, -28.81, 9.5), (1.5, -28.81, 9.5), (1.5, -34.81, 9.5), (0.0, 32.19, 11.5), (0.0, -31.81, 11.5)], [], [(3, 2, 0, 1), (7, 6, 4, 5), (13, 12, 25), (15, 14, 25), (7, 22, 23, 6), (4, 20, 21, 5), (3, 18, 19, 2), (0, 16, 17, 1), (6, 23, 20, 4), (5, 21, 22, 7), (2, 19, 16, 0), (1, 17, 18, 3), (8, 9, 17, 16), (9, 10, 18, 17), (10, 11, 19, 18), (11, 8, 16, 19), (12, 13, 21, 20), (13, 14, 22, 21), (14, 15, 23, 22), (15, 12, 20, 23), (11, 10, 24), (9, 8, 24), (12, 15, 25), (14, 13, 25), (8, 11, 24), (10, 9, 24)])
me_plane_002.polygons.foreach_set('material_index', [1, 1, 0, 0, 1, 1, 1, 1, 1, 1, 1, 1, 1, 1, 1, 1, 1, 1, 1, 1, 0, 0, 0, 0, 0, 0])
_uv = me_plane_002.uv_layers.new(name='UVMap')
_uv.uv.foreach_set('vector', [1.25, 18.1, 1.25, 15.1, -0.25, 15.1, -0.25, 18.1, 1.25, -13.9, 1.25, -16.9, -0.25, -16.9, -0.25, -13.9, -14.3, 5.25, -16.5, 5.25, -15.4, 6.25, -16.5, 5.25, -14.3, 5.25, -15.4, 6.25, -13.9, 5.0, -13.9, 5.25, -16.9, 5.25, -16.9, 5.0, -16.9, 5.0, -16.9, 5.25, -13.9, 5.25, -13.9, 5.0, 18.1, 5.0, 18.1, 5.25, 15.1, 5.25, 15.1, 5.0, 15.1, 5.0, 15.1, 5.25, 18.1, 5.25, 18.1, 5.0, 1.25, 5.0, 1.25, 5.25, -0.25, 5.25, -0.25, 5.0, -0.25, 5.0, -0.25, 5.25, 1.25, 5.25, 1.25, 5.0, 1.25, 5.0, 1.25, 5.25, -0.25, 5.25, -0.25, 5.0, -0.25, 5.0, -0.25, 5.25, 1.25, 5.25, 1.25, 5.0, -0.05, 15.5, -0.05, 17.7, -0.25, 18.1, -0.25, 15.1, -0.05, 17.7, 1.05, 17.7, 1.25, 18.1, -0.25, 18.1, 1.05, 17.7, 1.05, 15.5, 1.25, 15.1, 1.25, 18.1, 1.05, 15.5, -0.05, 15.5, -0.25, 15.1, 1.25, 15.1, -0.05, -16.5, -0.05, -14.3, -0.25, -13.9, -0.25, -16.9, -0.05, -14.3, 1.05, -14.3, 1.25, -13.9, -0.25, -13.9, 1.05, -14.3, 1.05, -16.5, 1.25, -16.9, 1.25, -13.9, 1.05, -16.5, -0.05, -16.5, -0.25, -16.9, 1.25, -16.9, 15.5, 5.25, 17.7, 5.25, 16.6, 6.25, 17.7, 5.25, 15.5, 5.25, 16.6, 6.25, -0.05, -16.5, 1.05, -16.5, 0.5, -15.4, 1.05, -14.3, -0.05, -14.3, 0.5, -15.4, -0.05, 15.5, 1.05, 15.5, 0.5, 16.6, 1.05, 17.7, -0.05, 17.7, 0.5, 16.6])
me_plane_002.materials.append(mat_material)
me_plane_002.materials.append(mat_material_002)
me_plane_002.use_remesh_fix_poles = True
me_plane_002.use_remesh_preserve_attributes = False
me_plane_002.use_mirror_vertex_groups = False
me_plane_002.update()
me_plane_003 = bpy.data.meshes.new('Plane.003')
me_plane_003.from_pydata([(0.15, -5.806, 7.0), (0.15, 6.194, 7.0), (0.15, 18.19, 7.0), (0.15, -17.81, 7.0), (0.15, -2.806, 9.0), (0.15, 3.194, 9.0), (0.15, 30.19, 7.0), (0.15, -29.81, 7.0), (0.15, 24.19, 9.0), (0.15, -23.81, 9.0), (-1.85, -5.806, 9.0), (-1.85, 6.194, 9.0), (-1.85, 18.19, 9.0), (-1.85, -17.81, 9.0), (-1.85, -2.806, 9.0), (-1.85, 3.194, 9.0), (-1.85, 30.19, 9.0), (-1.85, -29.81, 9.0), (-1.85, 24.19, 9.0), (-1.85, -23.81, 9.0), (-3.85, -5.806, 9.0), (-3.85, 6.194, 9.0), (-3.85, 18.19, 9.0), (-3.85, -17.81, 9.0), (-3.85, -2.806, 9.0), (-3.85, 3.194, 9.0), (-3.85, 30.19, 9.0), (-3.85, -29.81, 9.0), (-3.85, 24.19, 9.0), (-3.85, -23.81, 9.0)], [], [(1, 2, 12, 11), (7, 9, 19), (4, 5, 15, 14), (2, 8, 18), (3, 13, 19), (1, 11, 15), (6, 16, 18), (3, 0, 10, 13), (0, 4, 14), (9, 3, 19), (10, 0, 14), (5, 1, 15), (8, 6, 18), (17, 7, 19), (17, 19, 29, 27), (15, 11, 21, 25), (11, 12, 22, 21), (12, 18, 28, 22), (10, 14, 24, 20), (13, 10, 20, 23), (18, 16, 26, 28), (19, 13, 23, 29), (14, 15, 25, 24), (12, 2, 18)])
_uv = me_plane_003.uv_layers.new(name='UVMap')
_uv.uv.foreach_set('vector', [3.597, 4.0, 9.597, 4.0, 9.597, 5.0, 3.597, 5.0, 0.575, -14.4, 0.575, -11.4, -0.425, -11.4, 0.575, -0.9031, 0.575, 2.097, -0.425, 2.097, -0.425, -0.9031, 0.575, 9.597, 0.575, 12.6, -0.425, 12.6, -8.403, 4.0, -8.403, 5.0, -11.4, 5.0, 3.597, 4.0, 3.597, 5.0, 2.097, 5.0, 15.6, 4.0, 15.6, 5.0, 12.6, 5.0, -8.403, 4.0, -2.403, 4.0, -2.403, 5.0, -8.403, 5.0, 0.575, -2.403, 0.575, -0.9031, -0.425, -0.9031, 0.575, -11.4, 0.575, -8.403, -0.425, -11.4, -2.403, 5.0, -2.403, 4.0, -0.9031, 5.0, 0.575, 2.097, 0.575, 3.597, -0.425, 2.097, 0.575, 12.6, 0.575, 15.6, -0.425, 12.6, -14.4, 5.0, -14.4, 4.0, -11.4, 5.0, -0.425, -14.4, -0.425, -11.4, -1.425, -11.4, -1.425, -14.4, -0.425, 2.097, -0.425, 3.597, -1.425, 3.597, -1.425, 2.097, -0.425, 3.597, -0.425, 9.597, -1.425, 9.597, -1.425, 3.597, -0.425, 9.597, -0.425, 12.6, -1.425, 12.6, -1.425, 9.597, -0.425, -2.403, -0.425, -0.9031, -1.425, -0.9031, -1.425, -2.403, -0.425, -8.403, -0.425, -2.403, -1.425, -2.403, -1.425, -8.403, -0.425, 12.6, -0.425, 15.6, -1.425, 15.6, -1.425, 12.6, -0.425, -11.4, -0.425, -8.403, -1.425, -8.403, -1.425, -11.4, -0.425, -0.9031, -0.425, 2.097, -1.425, 2.097, -1.425, -0.9031, 9.597, 5.0, 9.597, 4.0, 12.6, 5.0])
me_plane_003.materials.append(mat_material)
me_plane_003.use_remesh_fix_poles = True
me_plane_003.use_remesh_preserve_attributes = False
me_plane_003.use_mirror_vertex_groups = False
me_plane_003.update()
me_plane_004 = bpy.data.meshes.new('Plane.004')
me_plane_004.from_pydata([(0.0, -99.81, 0.0), (100.0, -99.81, 0.0), (0.0, 100.2, 0.0), (100.0, 100.2, 0.0)], [], [(0, 1, 3, 2)])
_uv = me_plane_004.uv_layers.new(name='UVMap')
_uv.uv.foreach_set('vector', [0.5, -49.4, 50.5, -49.4, 50.5, 50.6, 0.5, 50.6])
me_plane_004.use_remesh_fix_poles = True
me_plane_004.use_remesh_preserve_attributes = False
me_plane_004.use_mirror_vertex_groups = False
me_plane_004.update()
me_plane_005 = bpy.data.meshes.new('Plane.005')
me_plane_005.from_pydata([(0.0, -2.806, 3.0), (0.0, -2.806, 0.0), (0.0, 3.194, 3.0), (0.0, 3.194, 0.0), (-0.75, -29.81, 3.0), (-0.75, -29.81, 0.0), (-0.75, 30.19, 3.0), (-0.75, 30.19, 0.0)], [], [(0, 1, 3, 2), (4, 5, 7, 6)])
me_plane_005.polygons.foreach_set('material_index', [0, 1])
_uv = me_plane_005.uv_layers.new(name='UVMap')
_uv.uv.foreach_set('vector', [-0.9031, 2.0, -0.9031, 0.5, 2.097, 0.5, 2.097, 2.0, -14.4, 2.0, -14.4, 0.5, 15.6, 0.5, 15.6, 2.0])
me_plane_005.materials.append(mat_material_004)
me_plane_005.materials.append(mat_material)
me_plane_005.use_remesh_fix_poles = True
me_plane_005.use_remesh_preserve_attributes = False
me_plane_005.use_mirror_vertex_groups = False
me_plane_005.update()
me_plane_006 = bpy.data.meshes.new('Plane.006')
me_plane_006.from_pydata([(-0.9518, -29.95, 1.654), (-0.9518, -29.95, 1.346), (0.2518, -29.95, 1.346), (0.2518, -29.95, 1.654), (-0.9518, -2.806, 1.654), (-0.9518, -2.806, 1.346), (0.2518, -2.806, 1.346), (0.2518, -2.806, 1.654)], [], [(1, 0, 4, 5), (3, 2, 6, 7), (0, 3, 7, 4), (2, 1, 5, 6)])
_uv = me_plane_006.uv_layers.new(name='UVMap')
_uv.uv.foreach_set('vector', [-14.48, 1.173, -14.48, 1.327, -0.9031, 1.327, -0.9031, 1.173, -14.48, 1.327, -14.48, 1.173, -0.9031, 1.173, -0.9031, 1.327, 0.02411, -14.48, 0.6259, -14.48, 0.6259, -0.9031, 0.02411, -0.9031, 0.6259, -14.48, 0.02411, -14.48, 0.02411, -0.9031, 0.6259, -0.9031])
me_plane_006.use_remesh_fix_poles = True
me_plane_006.use_remesh_preserve_attributes = False
me_plane_006.use_mirror_vertex_groups = False
me_plane_006.update()

# ---- curves / text
txt_text = bpy.data.curves.new('Text', 'FONT')
txt_text.dimensions = '2D'
txt_text.body = 'Z - MART'
txt_text.use_path_clamp = True
txt_text.extrude = 0.1
txt_text.align_x = 'CENTER'
txt_text.align_y = 'CENTER'
txt_text.size = 2.0

# ---- objects
ob_plane = bpy.data.objects.new('Plane', me_plane)
ob_plane_001 = bpy.data.objects.new('Plane.001', me_plane_001)
ob_plane_002 = bpy.data.objects.new('Plane.002', me_plane_002)
ob_plane_003 = bpy.data.objects.new('Plane.003', me_plane_003)
ob_text = bpy.data.objects.new('Text', txt_text)
ob_plane_004 = bpy.data.objects.new('Plane.004', me_plane_004)
ob_plane_005 = bpy.data.objects.new('Plane.005', me_plane_005)
ob_plane_006 = bpy.data.objects.new('Plane.006', me_plane_006)

# ---- transforms, parenting, visibility, modifiers, constraints
ob_plane.location = (0.0, 0.0, 0.0)
ob_plane.scale = (1.0, 1.0, 1.25)
ob_plane.lineart.crease_threshold = 0.0
ob_plane_001.location = (0.0, 0.0, 0.0)
ob_plane_001.scale = (1.0, 1.0, 1.25)
ob_plane_001.lineart.crease_threshold = 0.0
ob_plane_002.location = (0.0, 0.0, 0.0)
ob_plane_002.scale = (1.0, 1.0, 1.25)
ob_plane_002.lineart.crease_threshold = 0.0
ob_plane_003.location = (0.0, 0.0, 0.0)
ob_plane_003.scale = (1.0, 1.0, 1.25)
ob_plane_003.lineart.crease_threshold = 0.0
ob_text.location = (0.0, 0.0, 6.25)
ob_text.rotation_euler = (1.571, -0.0, 1.571)
ob_text.lineart.crease_threshold = 0.0
ob_plane_004.location = (0.0, 0.0, 0.0)
ob_plane_004.scale = (1.0, 1.0, 1.25)
ob_plane_004.lineart.crease_threshold = 0.0
ob_plane_005.location = (0.0, 0.0, 0.0)
ob_plane_005.scale = (1.0, 1.0, 1.25)
ob_plane_005.lineart.crease_threshold = 0.0
ob_plane_006.location = (0.0, 0.0, 0.0)
ob_plane_006.scale = (1.0, 1.0, 1.25)
ob_plane_006.lineart.crease_threshold = 0.0
_m = ob_plane_006.modifiers.new('Mirror', 'MIRROR')
_m.use_axis = (False, True, False)

# ---- collection membership
col_collection.objects.link(ob_plane)
col_collection.objects.link(ob_plane_001)
col_collection.objects.link(ob_plane_002)
col_collection.objects.link(ob_plane_003)
col_collection.objects.link(ob_text)
col_collection.objects.link(ob_plane_004)
col_collection.objects.link(ob_plane_005)
col_collection.objects.link(ob_plane_006)

# ---- scene / render settings (as saved in the file)
scene.frame_start = 1; scene.frame_end = 250; scene.frame_set(1)
scene.render.engine = 'BLENDER_EEVEE_NEXT'
scene.cycles.use_denoising = False
scene.cycles.samples = 128
scene.cycles.sampling_pattern = 'TABULATED_SOBOL'
scene.cycles.use_adaptive_sampling = False
scene.cycles.use_light_tree = False
scene.view_settings.view_transform = 'Filmic'
bpy.context.view_layer.update()

# ---- added for rendering (the .blend has no active camera and no usable light): camera, sun
cam_auto = bpy.data.cameras.new('AutoCamera')
cam_auto.lens = 50.0
cam_auto.sensor_width = 36.0
cam_auto.clip_end = 3666.67
ob_auto_camera = bpy.data.objects.new('AutoCamera', cam_auto)
scene.collection.objects.link(ob_auto_camera)
ob_auto_camera.location = (257.003, -250.519, 174.33)
ob_auto_camera.rotation_euler = (1.09748, -7.21219e-08, 0.694738)
scene.camera = ob_auto_camera
light_auto_sun = bpy.data.lights.new('AutoSun', 'SUN')
light_auto_sun.energy = 3.0
light_auto_sun.angle = 0.0523599
ob_auto_sun = bpy.data.objects.new('AutoSun', light_auto_sun)
scene.collection.objects.link(ob_auto_sun)
ob_auto_sun.rotation_euler = (0.872665, 0.174533, 0.523599)
bpy.context.view_layer.update()
